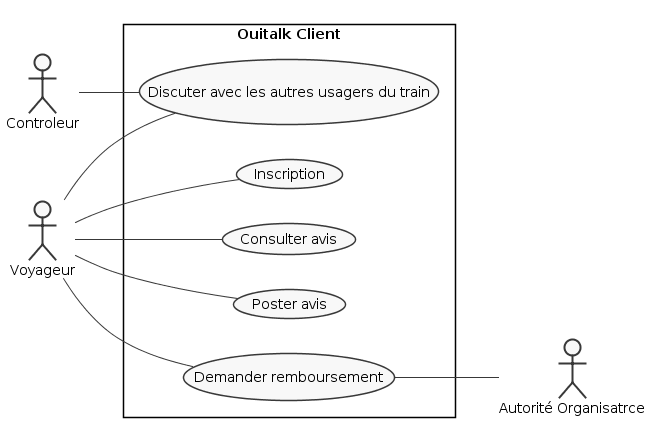

The diagram above was rendered by PlantUML. Its source (embedded in the PNG):
@startuml
left to right direction
skinparam packageStyle rectangle
skinparam monochrome true
skinparam shadowing false

:Controleur: as CTRL
:Voyageur: as VOY
:Autorité Organisatrce: as OA

rectangle "Ouitalk Client" {
    (Discuter avec les autres usagers du train) as discUs
    (Inscription) as insc
    (Consulter avis) as vAvis
    (Poster avis) as pAvis
    (Demander remboursement) as demRemb
    
    CTRL -- discUs

    VOY -- discUs
    VOY -- insc
    VOY -- vAvis
    VOY -- pAvis
    VOY -- demRemb

    demRemb -- OA
}
@enduml